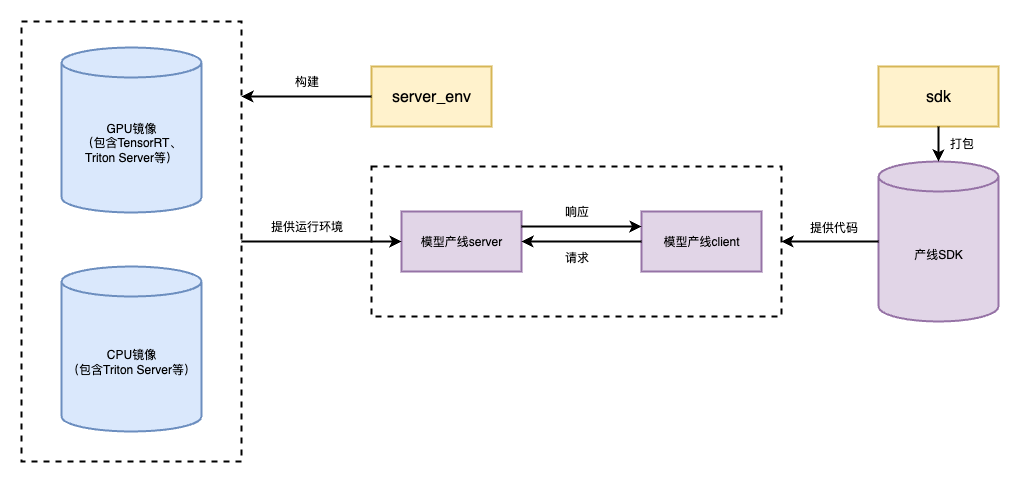

The diagram above was exported from draw.io. Its source (the exported page's mxGraphModel, read from the mxfile embedded in the PNG):
<mxGraphModel dx="1983" dy="736" grid="1" gridSize="10" guides="1" tooltips="1" connect="1" arrows="1" fold="1" page="1" pageScale="1" pageWidth="827" pageHeight="1169" math="0" shadow="0">
  <root>
    <mxCell id="0" />
    <mxCell id="1" parent="0" />
    <mxCell id="EYkRX22l8exxFrKjcuoA-43" value="" style="rounded=0;whiteSpace=wrap;html=1;dashed=1;strokeWidth=2;" vertex="1" parent="1">
      <mxGeometry x="-290" y="105" width="220" height="440" as="geometry" />
    </mxCell>
    <mxCell id="EYkRX22l8exxFrKjcuoA-28" value="" style="rounded=0;whiteSpace=wrap;html=1;dashed=1;strokeWidth=2;" vertex="1" parent="1">
      <mxGeometry x="60" y="250" width="410" height="150" as="geometry" />
    </mxCell>
    <mxCell id="43dzAZ3iWxsIXGGKETiB-3" value="&lt;font style=&quot;font-size: 16px;&quot;&gt;server_env&lt;/font&gt;" style="rounded=0;whiteSpace=wrap;html=1;strokeWidth=2;fillColor=#fff2cc;strokeColor=#d6b656;" parent="1" vertex="1">
      <mxGeometry x="60" y="150" width="120" height="60" as="geometry" />
    </mxCell>
    <mxCell id="43dzAZ3iWxsIXGGKETiB-7" value="" style="endArrow=classic;html=1;rounded=0;exitX=0;exitY=0.5;exitDx=0;exitDy=0;strokeWidth=2;" parent="1" source="43dzAZ3iWxsIXGGKETiB-3" edge="1">
      <mxGeometry width="50" height="50" relative="1" as="geometry">
        <mxPoint x="-90" y="371.25" as="sourcePoint" />
        <mxPoint x="-70" y="180" as="targetPoint" />
      </mxGeometry>
    </mxCell>
    <mxCell id="43dzAZ3iWxsIXGGKETiB-8" value="构建" style="text;html=1;align=center;verticalAlign=middle;resizable=0;points=[];autosize=1;strokeColor=none;fillColor=none;strokeWidth=2;" parent="1" vertex="1">
      <mxGeometry x="-30" y="150" width="50" height="30" as="geometry" />
    </mxCell>
    <mxCell id="EYkRX22l8exxFrKjcuoA-2" value="模型产线server" style="rounded=0;whiteSpace=wrap;html=1;strokeWidth=2;fillColor=#e1d5e7;strokeColor=#9673a6;" vertex="1" parent="1">
      <mxGeometry x="90" y="295" width="120" height="60" as="geometry" />
    </mxCell>
    <mxCell id="EYkRX22l8exxFrKjcuoA-3" value="模型产线client" style="rounded=0;whiteSpace=wrap;html=1;strokeWidth=2;fillColor=#e1d5e7;strokeColor=#9673a6;" vertex="1" parent="1">
      <mxGeometry x="330" y="295" width="120" height="60" as="geometry" />
    </mxCell>
    <mxCell id="EYkRX22l8exxFrKjcuoA-9" value="请求" style="text;html=1;align=center;verticalAlign=middle;resizable=0;points=[];autosize=1;strokeColor=none;fillColor=none;strokeWidth=2;" vertex="1" parent="1">
      <mxGeometry x="240" y="326" width="50" height="30" as="geometry" />
    </mxCell>
    <mxCell id="EYkRX22l8exxFrKjcuoA-10" value="响应" style="text;html=1;align=center;verticalAlign=middle;resizable=0;points=[];autosize=1;strokeColor=none;fillColor=none;strokeWidth=2;" vertex="1" parent="1">
      <mxGeometry x="240" y="280" width="50" height="30" as="geometry" />
    </mxCell>
    <mxCell id="EYkRX22l8exxFrKjcuoA-11" value="" style="endArrow=classic;html=1;rounded=0;exitX=1;exitY=0.25;exitDx=0;exitDy=0;entryX=0;entryY=0.25;entryDx=0;entryDy=0;strokeWidth=2;" edge="1" parent="1" source="EYkRX22l8exxFrKjcuoA-2" target="EYkRX22l8exxFrKjcuoA-3">
      <mxGeometry width="50" height="50" relative="1" as="geometry">
        <mxPoint x="260" y="410" as="sourcePoint" />
        <mxPoint x="310" y="360" as="targetPoint" />
      </mxGeometry>
    </mxCell>
    <mxCell id="EYkRX22l8exxFrKjcuoA-12" value="" style="endArrow=classic;html=1;rounded=0;exitX=0;exitY=0.5;exitDx=0;exitDy=0;entryX=1;entryY=0.5;entryDx=0;entryDy=0;strokeWidth=2;" edge="1" parent="1" source="EYkRX22l8exxFrKjcuoA-3" target="EYkRX22l8exxFrKjcuoA-2">
      <mxGeometry width="50" height="50" relative="1" as="geometry">
        <mxPoint x="260" y="450" as="sourcePoint" />
        <mxPoint x="220" y="355" as="targetPoint" />
      </mxGeometry>
    </mxCell>
    <mxCell id="EYkRX22l8exxFrKjcuoA-27" value="&lt;font style=&quot;font-size: 16px;&quot;&gt;sdk&lt;/font&gt;" style="rounded=0;whiteSpace=wrap;html=1;strokeWidth=2;fillColor=#fff2cc;strokeColor=#d6b656;" vertex="1" parent="1">
      <mxGeometry x="567" y="150" width="120" height="60" as="geometry" />
    </mxCell>
    <mxCell id="EYkRX22l8exxFrKjcuoA-38" value="产线SDK" style="shape=cylinder3;whiteSpace=wrap;html=1;boundedLbl=1;backgroundOutline=1;size=15;strokeWidth=2;fillColor=#e1d5e7;strokeColor=#9673a6;" vertex="1" parent="1">
      <mxGeometry x="567" y="245" width="120" height="160" as="geometry" />
    </mxCell>
    <mxCell id="EYkRX22l8exxFrKjcuoA-39" value="" style="endArrow=classic;html=1;rounded=0;exitX=0;exitY=0.5;exitDx=0;exitDy=0;exitPerimeter=0;entryX=1;entryY=0.5;entryDx=0;entryDy=0;strokeWidth=2;" edge="1" parent="1" source="EYkRX22l8exxFrKjcuoA-38" target="EYkRX22l8exxFrKjcuoA-28">
      <mxGeometry width="50" height="50" relative="1" as="geometry">
        <mxPoint x="280" y="600" as="sourcePoint" />
        <mxPoint x="330" y="550" as="targetPoint" />
      </mxGeometry>
    </mxCell>
    <mxCell id="EYkRX22l8exxFrKjcuoA-40" value="提供代码" style="text;html=1;align=center;verticalAlign=middle;resizable=0;points=[];autosize=1;strokeColor=none;fillColor=none;strokeWidth=2;" vertex="1" parent="1">
      <mxGeometry x="487" y="296" width="70" height="30" as="geometry" />
    </mxCell>
    <mxCell id="EYkRX22l8exxFrKjcuoA-45" value="" style="endArrow=classic;html=1;rounded=0;entryX=0;entryY=0.5;entryDx=0;entryDy=0;exitX=1;exitY=0.5;exitDx=0;exitDy=0;strokeWidth=2;" edge="1" parent="1" source="EYkRX22l8exxFrKjcuoA-43" target="EYkRX22l8exxFrKjcuoA-2">
      <mxGeometry width="50" height="50" relative="1" as="geometry">
        <mxPoint x="-70" y="323" as="sourcePoint" />
        <mxPoint x="40" y="280" as="targetPoint" />
      </mxGeometry>
    </mxCell>
    <mxCell id="EYkRX22l8exxFrKjcuoA-50" style="edgeStyle=orthogonalEdgeStyle;rounded=0;orthogonalLoop=1;jettySize=auto;html=1;exitX=0.5;exitY=1;exitDx=0;exitDy=0;entryX=0.5;entryY=0;entryDx=0;entryDy=0;entryPerimeter=0;strokeWidth=2;" edge="1" parent="1" source="EYkRX22l8exxFrKjcuoA-27" target="EYkRX22l8exxFrKjcuoA-38">
      <mxGeometry relative="1" as="geometry" />
    </mxCell>
    <mxCell id="EYkRX22l8exxFrKjcuoA-51" value="打包" style="text;html=1;align=center;verticalAlign=middle;resizable=0;points=[];autosize=1;strokeColor=none;fillColor=none;strokeWidth=2;" vertex="1" parent="1">
      <mxGeometry x="625" y="212" width="50" height="30" as="geometry" />
    </mxCell>
    <mxCell id="EYkRX22l8exxFrKjcuoA-55" value="CPU镜像&lt;div&gt;&lt;span style=&quot;background-color: transparent; color: light-dark(rgb(0, 0, 0), rgb(255, 255, 255));&quot;&gt;（包含&lt;/span&gt;&lt;span style=&quot;background-color: transparent; color: light-dark(rgb(0, 0, 0), rgb(255, 255, 255));&quot;&gt;Triton Server等）&lt;/span&gt;&lt;/div&gt;" style="shape=cylinder3;whiteSpace=wrap;html=1;boundedLbl=1;backgroundOutline=1;size=15;strokeWidth=2;fillColor=#dae8fc;strokeColor=#6c8ebf;" vertex="1" parent="1">
      <mxGeometry x="-250" y="350" width="140" height="165" as="geometry" />
    </mxCell>
    <mxCell id="EYkRX22l8exxFrKjcuoA-57" value="提供运行环境" style="text;html=1;align=center;verticalAlign=middle;resizable=0;points=[];autosize=1;strokeColor=none;fillColor=none;strokeWidth=2;" vertex="1" parent="1">
      <mxGeometry x="-55" y="295" width="100" height="30" as="geometry" />
    </mxCell>
    <mxCell id="EYkRX22l8exxFrKjcuoA-60" value="GPU镜像&lt;div&gt;（包含TensorRT、&lt;/div&gt;&lt;div&gt;Triton Server等）&lt;/div&gt;" style="shape=cylinder3;whiteSpace=wrap;html=1;boundedLbl=1;backgroundOutline=1;size=15;strokeWidth=2;fillColor=#dae8fc;strokeColor=#6c8ebf;" vertex="1" parent="1">
      <mxGeometry x="-250" y="131" width="140" height="165" as="geometry" />
    </mxCell>
  </root>
</mxGraphModel>